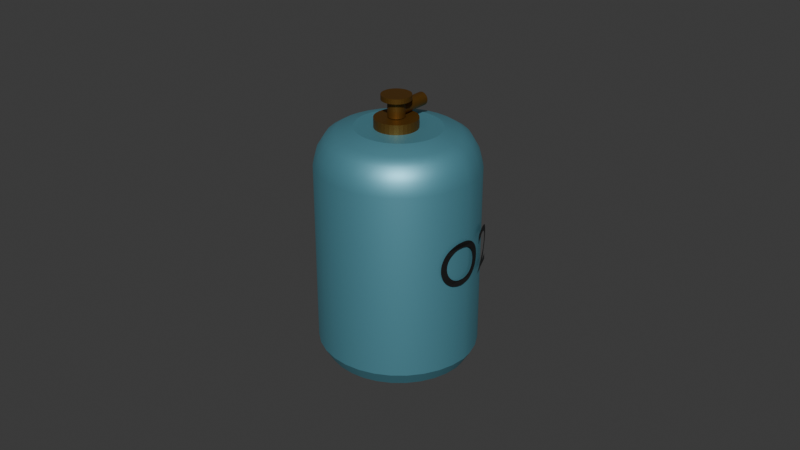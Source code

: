 # Source: oxygen.blend  (saved by Blender 4.2.66; exported with 4.5.12 LTS)
import bpy
from mathutils import Matrix  # noqa: F401  (used for matrix-valued properties, if any)

bpy.ops.wm.read_factory_settings(use_empty=True)
scene = bpy.context.scene
scene.name = 'Scene'

# ---- collections
col_collection = bpy.data.collections.new('Collection'); scene.collection.children.link(col_collection)

# ---- materials (node trees are filled in below, after node groups)
mat_tank = bpy.data.materials.new('Tank')
mat_nozzle = bpy.data.materials.new('Nozzle')
mat_nozzle.alpha_threshold = 0.0
mat_nozzle.roughness = 0.5
mat_nozzle.line_color = (0.0, 0.0, 0.0, 1.0)
mat_text = bpy.data.materials.new('Text')

# ---- material node trees
mat_tank.use_nodes = True; mat_tank.node_tree.nodes.clear()
_N = mat_tank.node_tree.nodes; _L = mat_tank.node_tree.links
n0 = _N.new('ShaderNodeBsdfPrincipled'); n0.name = 'Principled BSDF'; n0.location = (10, 300)
n0.inputs[0].default_value = (0.152, 0.4523, 0.5603, 1.0)
n0.inputs[1].default_value = 0.633
n1 = _N.new('ShaderNodeOutputMaterial'); n1.name = 'Material Output'; n1.location = (300, 300)
_L.new(n0.outputs[0], n1.inputs[0])
n1.is_active_output = True
mat_nozzle.use_nodes = True; mat_nozzle.node_tree.nodes.clear()
_N = mat_nozzle.node_tree.nodes; _L = mat_nozzle.node_tree.links
n0 = _N.new('ShaderNodeOutputMaterial'); n0.name = 'Material Output'; n0.location = (300, 300)
n1 = _N.new('ShaderNodeBsdfPrincipled'); n1.name = 'Principled BSDF'; n1.location = (10, 300)
n1.inputs[0].default_value = (0.184, 0.08812, 0.01595, 1.0)
n1.inputs[1].default_value = 0.7248
n1.inputs[3].default_value = 1.45
_L.new(n1.outputs[0], n0.inputs[0])
n0.is_active_output = True
mat_text.use_nodes = True; mat_text.node_tree.nodes.clear()
_N = mat_text.node_tree.nodes; _L = mat_text.node_tree.links
n0 = _N.new('ShaderNodeBsdfPrincipled'); n0.name = 'Principled BSDF'; n0.location = (10, 300)
n0.inputs[0].default_value = (0.01067, 0.01067, 0.01067, 1.0)
n1 = _N.new('ShaderNodeOutputMaterial'); n1.name = 'Material Output'; n1.location = (300, 300)
_L.new(n0.outputs[0], n1.inputs[0])
n1.is_active_output = True

# ---- world
world_world = bpy.data.worlds.new('World'); scene.world = world_world
world_world.use_nodes = True; world_world.node_tree.nodes.clear()
_N = world_world.node_tree.nodes; _L = world_world.node_tree.links
n0 = _N.new('ShaderNodeOutputWorld'); n0.name = 'World Output'; n0.location = (300, 300)
n1 = _N.new('ShaderNodeBackground'); n1.name = 'Background'; n1.location = (10, 300)
n1.inputs[0].default_value = (0.05088, 0.05088, 0.05088, 1.0)
_L.new(n1.outputs[0], n0.inputs[0])
n0.is_active_output = True
world_world.color = (0.05088, 0.05088, 0.05088)
world_world.sun_shadow_jitter_overblur = 0.0

# ---- meshes
me_cylinder = bpy.data.meshes.new('Cylinder')
me_cylinder.from_pydata([(0.002882, -0.1423, 0.5613), (1.425e-08, -0.2455, -0.2927), (-0.02738, -0.1393, 0.5613), (-0.05092, -0.2405, -0.2927), (-0.05648, -0.1305, 0.5613), (-0.09988, -0.2256, -0.2927), (-0.0833, -0.1162, 0.5613), (-0.145, -0.2015, -0.2927), (-0.1068, -0.09687, 0.5613), (-0.1846, -0.169, -0.2927), (-0.1261, -0.07336, 0.5613), (-0.217, -0.1295, -0.2927), (-0.1404, -0.04654, 0.5613), (-0.2411, -0.08437, -0.2927), (-0.1493, -0.01745, 0.5613), (-0.256, -0.03541, -0.2927), (-0.1522, 0.01282, 0.5613), (-0.261, 0.01551, -0.2927), (-0.1493, 0.03442, 0.5613), (-0.256, 0.05186, -0.2927), (-0.1404, 0.06352, 0.5613), (-0.2411, 0.1008, -0.2927), (-0.1261, 0.09034, 0.5613), (-0.217, 0.1459, -0.2927), (-0.1068, 0.1138, 0.5613), (-0.1846, 0.1855, -0.2927), (-0.0833, 0.1331, 0.5613), (-0.145, 0.218, -0.2927), (-0.05648, 0.1475, 0.5613), (-0.09988, 0.2421, -0.2927), (-0.02738, 0.1563, 0.5613), (-0.05092, 0.2569, -0.2927), (0.002882, 0.1593, 0.5613), (1.425e-08, 0.2619, -0.2927), (0.03314, 0.1563, 0.5613), (0.05092, 0.2569, -0.2927), (0.06224, 0.1475, 0.5613), (0.09988, 0.2421, -0.2927), (0.08906, 0.1331, 0.5613), (0.145, 0.218, -0.2927), (0.1126, 0.1138, 0.5613), (0.1846, 0.1855, -0.2927), (0.1319, 0.09034, 0.5613), (0.217, 0.1459, -0.2927), (0.1462, 0.06352, 0.5613), (0.2411, 0.1008, -0.2927), (0.155, 0.03442, 0.5613), (0.256, 0.05186, -0.2927), (0.158, 0.01282, 0.5613), (0.261, 0.01551, -0.2927), (0.155, -0.01745, 0.5613), (0.256, -0.03541, -0.2927), (0.1462, -0.04654, 0.5613), (0.2411, -0.08437, -0.2927), (0.1319, -0.07336, 0.5613), (0.217, -0.1295, -0.2927), (0.1126, -0.09687, 0.5613), (0.1846, -0.169, -0.2927), (0.08906, -0.1162, 0.5613), (0.145, -0.2015, -0.2927), (0.06224, -0.1305, 0.5613), (0.09988, -0.2256, -0.2927), (0.03314, -0.1393, 0.5613), (0.05092, -0.2405, -0.2927), (1.507e-08, -0.2639, 0.4776), (-0.05461, -0.2585, 0.4776), (-0.1071, -0.2426, 0.4776), (-0.1555, -0.2167, 0.4776), (-0.1979, -0.1819, 0.4776), (-0.2328, -0.1395, 0.4776), (-0.2586, -0.09112, 0.4776), (-0.2746, -0.0386, 0.4776), (-0.2799, 0.01601, 0.4776), (-0.2746, 0.05499, 0.4776), (-0.2586, 0.1075, 0.4776), (-0.2328, 0.1559, 0.4776), (-0.1979, 0.1983, 0.4776), (-0.1555, 0.2331, 0.4776), (-0.1071, 0.259, 0.4776), (-0.05461, 0.2749, 0.4776), (1.507e-08, 0.2803, 0.4776), (0.05461, 0.2749, 0.4776), (0.1071, 0.259, 0.4776), (0.1555, 0.2331, 0.4776), (0.1979, 0.1983, 0.4776), (0.2328, 0.1559, 0.4776), (0.2586, 0.1075, 0.4776), (0.2746, 0.05499, 0.4776), (0.2799, 0.01601, 0.4776), (0.2746, -0.0386, 0.4776), (0.2586, -0.09112, 0.4776), (0.2328, -0.1395, 0.4776), (0.1979, -0.1819, 0.4776), (0.1555, -0.2167, 0.4776), (0.1071, -0.2426, 0.4776), (0.05461, -0.2585, 0.4776), (1.565e-08, -0.2764, -0.2405), (-0.05711, -0.2708, -0.2405), (-0.112, -0.2541, -0.2405), (-0.1626, -0.2271, -0.2405), (-0.207, -0.1907, -0.2405), (-0.2434, -0.1463, -0.2405), (-0.2705, -0.09569, -0.2405), (-0.2871, -0.04077, -0.2405), (-0.2927, 0.01634, -0.2405), (-0.2871, 0.05711, -0.2405), (-0.2705, 0.112, -0.2405), (-0.2434, 0.1626, -0.2405), (-0.207, 0.207, -0.2405), (-0.1626, 0.2434, -0.2405), (-0.112, 0.2705, -0.2405), (-0.05711, 0.2871, -0.2405), (1.565e-08, 0.2927, -0.2405), (0.05711, 0.2871, -0.2405), (0.112, 0.2705, -0.2405), (0.1626, 0.2434, -0.2405), (0.207, 0.207, -0.2405), (0.2434, 0.1626, -0.2405), (0.2705, 0.112, -0.2405), (0.2871, 0.05711, -0.2405), (0.2927, 0.01634, -0.2405), (0.2871, -0.04077, -0.2405), (0.2705, -0.09569, -0.2405), (0.2434, -0.1463, -0.2405), (0.207, -0.1907, -0.2405), (0.1626, -0.2271, -0.2405), (0.112, -0.2541, -0.2405), (0.05711, -0.2708, -0.2405), (-0.04794, -0.233, 0.5218), (-0.09544, -0.2186, 0.5218), (-0.1392, -0.1952, 0.5218), (-0.1776, -0.1637, 0.5218), (-0.2091, -0.1253, 0.5218), (-0.2325, -0.08156, 0.5218), (-0.2469, -0.03406, 0.5218), (-0.2518, 0.01535, 0.5218), (-0.2469, 0.05061, 0.5218), (-0.2325, 0.09812, 0.5218), (-0.2091, 0.1419, 0.5218), (-0.1776, 0.1803, 0.5218), (-0.1392, 0.2118, 0.5218), (-0.09544, 0.2352, 0.5218), (-0.04794, 0.2496, 0.5218), (0.001464, 0.2544, 0.5218), (0.05087, 0.2496, 0.5218), (0.09837, 0.2352, 0.5218), (0.1421, 0.2118, 0.5218), (0.1805, 0.1803, 0.5218), (0.212, 0.1419, 0.5218), (0.2354, 0.09812, 0.5218), (0.2498, 0.05061, 0.5218), (0.2547, 0.01535, 0.5218), (0.2498, -0.03406, 0.5218), (0.2354, -0.08156, 0.5218), (0.212, -0.1253, 0.5218), (0.1805, -0.1637, 0.5218), (0.1421, -0.1952, 0.5218), (0.09837, -0.2186, 0.5218), (0.05087, -0.233, 0.5218), (0.001464, -0.2379, 0.5218), (-0.04037, -0.1997, 0.5431), (-0.08133, -0.1873, 0.5431), (-0.1191, -0.1671, 0.5431), (-0.1522, -0.1399, 0.5431), (-0.1793, -0.1068, 0.5431), (-0.1995, -0.0691, 0.5431), (-0.2119, -0.02814, 0.5431), (-0.2161, 0.01445, 0.5431), (-0.2119, 0.04486, 0.5431), (-0.1995, 0.08582, 0.5431), (-0.1793, 0.1236, 0.5431), (-0.1522, 0.1567, 0.5431), (-0.1191, 0.1838, 0.5431), (-0.08133, 0.204, 0.5431), (-0.04037, 0.2164, 0.5431), (0.002227, 0.2206, 0.5431), (0.04482, 0.2164, 0.5431), (0.08578, 0.204, 0.5431), (0.1235, 0.1838, 0.5431), (0.1566, 0.1567, 0.5431), (0.1838, 0.1236, 0.5431), (0.2039, 0.08582, 0.5431), (0.2164, 0.04486, 0.5431), (0.2206, 0.01445, 0.5431), (0.2164, -0.02814, 0.5431), (0.2039, -0.0691, 0.5431), (0.1838, -0.1068, 0.5431), (0.1566, -0.1399, 0.5431), (0.1235, -0.1671, 0.5431), (0.08578, -0.1873, 0.5431), (0.04482, -0.1997, 0.5431), (0.002227, -0.2039, 0.5431), (-0.05711, -0.2708, 0.4296), (-0.112, -0.2541, 0.4296), (-0.1626, -0.2271, 0.4296), (-0.207, -0.1907, 0.4296), (-0.2434, -0.1463, 0.4296), (-0.2705, -0.09569, 0.4296), (-0.2871, -0.04077, 0.4296), (-0.2927, 0.01634, 0.4296), (-0.2871, 0.05711, 0.4296), (-0.2705, 0.112, 0.4296), (-0.2434, 0.1626, 0.4296), (-0.207, 0.207, 0.4296), (-0.1626, 0.2434, 0.4296), (-0.112, 0.2705, 0.4296), (-0.05711, 0.2871, 0.4296), (1.565e-08, 0.2927, 0.4296), (0.05711, 0.2871, 0.4296), (0.112, 0.2705, 0.4296), (0.1626, 0.2434, 0.4296), (0.207, 0.207, 0.4296), (0.2434, 0.1626, 0.4296), (0.2705, 0.112, 0.4296), (0.2871, 0.05711, 0.4296), (0.2927, 0.01634, 0.4296), (0.2871, -0.04077, 0.4296), (0.2705, -0.09569, 0.4296), (0.2434, -0.1463, 0.4296), (0.207, -0.1907, 0.4296), (0.1626, -0.2271, 0.4296), (0.112, -0.2541, 0.4296), (0.05711, -0.2708, 0.4296), (1.565e-08, -0.2764, 0.4296)], [], [(96, 97, 3, 1), (97, 98, 5, 3), (98, 99, 7, 5), (99, 100, 9, 7), (100, 101, 11, 9), (101, 102, 13, 11), (102, 103, 15, 13), (103, 104, 17, 15), (104, 105, 19, 17), (105, 106, 21, 19), (106, 107, 23, 21), (107, 108, 25, 23), (108, 109, 27, 25), (109, 110, 29, 27), (110, 111, 31, 29), (111, 112, 33, 31), (112, 113, 35, 33), (113, 114, 37, 35), (114, 115, 39, 37), (115, 116, 41, 39), (116, 117, 43, 41), (117, 118, 45, 43), (118, 119, 47, 45), (119, 120, 49, 47), (121, 122, 53, 51), (122, 123, 55, 53), (123, 124, 57, 55), (124, 125, 59, 57), (125, 126, 61, 59), (3, 5, 7, 9, 11, 13, 15, 17, 19, 21, 23, 25, 27, 29, 31, 33, 35, 37, 39, 41, 43, 45, 47, 49, 51, 53, 55, 57, 59, 61, 63, 1), (126, 127, 63, 61), (127, 96, 1, 63), (0, 62, 60, 58, 56, 54, 52, 50, 48, 46, 44, 42, 40, 38, 36, 34, 32, 30, 28, 26, 24, 22, 20, 18, 16, 14, 12, 10, 8, 6, 4, 2), (158, 159, 64, 95), (157, 158, 95, 94), (156, 157, 94, 93), (155, 156, 93, 92), (154, 155, 92, 91), (153, 154, 91, 90), (152, 153, 90, 89), (216, 121, 120, 215), (150, 151, 88, 87), (149, 150, 87, 86), (148, 149, 86, 85), (147, 148, 85, 84), (146, 147, 84, 83), (145, 146, 83, 82), (144, 145, 82, 81), (143, 144, 81, 80), (142, 143, 80, 79), (141, 142, 79, 78), (140, 141, 78, 77), (139, 140, 77, 76), (138, 139, 76, 75), (137, 138, 75, 74), (136, 137, 74, 73), (135, 136, 73, 72), (134, 135, 72, 71), (133, 134, 71, 70), (132, 133, 70, 69), (131, 132, 69, 68), (130, 131, 68, 67), (129, 130, 67, 66), (128, 129, 66, 65), (159, 128, 65, 64), (120, 121, 51, 49), (222, 223, 96, 127), (221, 222, 127, 126), (220, 221, 126, 125), (219, 220, 125, 124), (218, 219, 124, 123), (217, 218, 123, 122), (216, 217, 122, 121), (214, 215, 120, 119), (213, 214, 119, 118), (212, 213, 118, 117), (211, 212, 117, 116), (210, 211, 116, 115), (209, 210, 115, 114), (208, 209, 114, 113), (207, 208, 113, 112), (206, 207, 112, 111), (205, 206, 111, 110), (204, 205, 110, 109), (203, 204, 109, 108), (202, 203, 108, 107), (201, 202, 107, 106), (200, 201, 106, 105), (199, 200, 105, 104), (198, 199, 104, 103), (197, 198, 103, 102), (196, 197, 102, 101), (195, 196, 101, 100), (194, 195, 100, 99), (193, 194, 99, 98), (192, 193, 98, 97), (223, 192, 97, 96), (151, 152, 89, 88), (183, 184, 152, 151), (191, 160, 128, 159), (160, 161, 129, 128), (161, 162, 130, 129), (162, 163, 131, 130), (163, 164, 132, 131), (164, 165, 133, 132), (165, 166, 134, 133), (166, 167, 135, 134), (167, 168, 136, 135), (168, 169, 137, 136), (169, 170, 138, 137), (170, 171, 139, 138), (171, 172, 140, 139), (172, 173, 141, 140), (173, 174, 142, 141), (174, 175, 143, 142), (175, 176, 144, 143), (176, 177, 145, 144), (177, 178, 146, 145), (178, 179, 147, 146), (179, 180, 148, 147), (180, 181, 149, 148), (181, 182, 150, 149), (182, 183, 151, 150), (184, 185, 153, 152), (185, 186, 154, 153), (186, 187, 155, 154), (187, 188, 156, 155), (188, 189, 157, 156), (189, 190, 158, 157), (190, 191, 159, 158), (62, 0, 191, 190), (60, 62, 190, 189), (58, 60, 189, 188), (56, 58, 188, 187), (54, 56, 187, 186), (52, 54, 186, 185), (50, 52, 185, 184), (46, 48, 183, 182), (44, 46, 182, 181), (42, 44, 181, 180), (40, 42, 180, 179), (38, 40, 179, 178), (36, 38, 178, 177), (34, 36, 177, 176), (32, 34, 176, 175), (30, 32, 175, 174), (28, 30, 174, 173), (26, 28, 173, 172), (24, 26, 172, 171), (22, 24, 171, 170), (20, 22, 170, 169), (18, 20, 169, 168), (16, 18, 168, 167), (14, 16, 167, 166), (12, 14, 166, 165), (10, 12, 165, 164), (8, 10, 164, 163), (6, 8, 163, 162), (4, 6, 162, 161), (2, 4, 161, 160), (0, 2, 160, 191), (48, 50, 184, 183), (64, 65, 192, 223), (65, 66, 193, 192), (66, 67, 194, 193), (67, 68, 195, 194), (68, 69, 196, 195), (69, 70, 197, 196), (70, 71, 198, 197), (71, 72, 199, 198), (72, 73, 200, 199), (73, 74, 201, 200), (74, 75, 202, 201), (75, 76, 203, 202), (76, 77, 204, 203), (77, 78, 205, 204), (78, 79, 206, 205), (79, 80, 207, 206), (80, 81, 208, 207), (81, 82, 209, 208), (82, 83, 210, 209), (83, 84, 211, 210), (84, 85, 212, 211), (85, 86, 213, 212), (86, 87, 214, 213), (87, 88, 215, 214), (89, 90, 217, 216), (90, 91, 218, 217), (91, 92, 219, 218), (92, 93, 220, 219), (93, 94, 221, 220), (94, 95, 222, 221), (95, 64, 223, 222), (89, 216, 215, 88)])
me_cylinder.polygons.foreach_set('use_smooth', [True] * 194)
_k = set([(0, 2), (0, 62), (2, 4), (4, 6), (6, 8), (8, 10), (10, 12), (12, 14), (14, 16), (16, 18), (18, 20), (20, 22), (22, 24), (24, 26), (26, 28), (28, 30), (30, 32), (32, 34), (34, 36), (36, 38), (38, 40), (40, 42), (42, 44), (44, 46), (46, 48), (48, 50), (50, 52), (52, 54), (54, 56), (56, 58), (58, 60), (60, 62)])
me_cylinder.attributes.new('sharp_edge', 'BOOLEAN', 'EDGE').data.foreach_set('value', [ (min(e.vertices), max(e.vertices)) in _k for e in me_cylinder.edges])
_uv = me_cylinder.uv_layers.new(name='UVMap')
_uv.uv.foreach_set('vector', [1.0, 0.9868, 0.9688, 0.9868, 0.9688, 1.0, 1.0, 1.0, 0.9688, 0.9868, 0.9375, 0.9868, 0.9375, 1.0, 0.9688, 1.0, 0.9375, 0.9868, 0.9062, 0.9868, 0.9062, 1.0, 0.9375, 1.0, 0.9062, 0.9868, 0.875, 0.9868, 0.875, 1.0, 0.9062, 1.0, 0.875, 0.9868, 0.8438, 0.9868, 0.8438, 1.0, 0.875, 1.0, 0.8438, 0.9868, 0.8125, 0.9868, 0.8125, 1.0, 0.8438, 1.0, 0.8125, 0.9868, 0.7812, 0.9868, 0.7812, 1.0, 0.8125, 1.0, 0.7812, 0.9868, 0.75, 0.9868, 0.75, 1.0, 0.7812, 1.0, 0.75, 0.9868, 0.7188, 0.9868, 0.7188, 1.0, 0.75, 1.0, 0.7188, 0.9868, 0.6875, 0.9868, 0.6875, 1.0, 0.7188, 1.0, 0.6875, 0.9868, 0.6562, 0.9868, 0.6562, 1.0, 0.6875, 1.0, 0.6562, 0.9868, 0.625, 0.9868, 0.625, 1.0, 0.6562, 1.0, 0.625, 0.9868, 0.5938, 0.9868, 0.5938, 1.0, 0.625, 1.0, 0.5938, 0.9868, 0.5625, 0.9868, 0.5625, 1.0, 0.5938, 1.0, 0.5625, 0.9868, 0.5312, 0.9868, 0.5312, 1.0, 0.5625, 1.0, 0.5312, 0.9868, 0.5, 0.9868, 0.5, 1.0, 0.5312, 1.0, 0.5, 0.9868, 0.4688, 0.9868, 0.4688, 1.0, 0.5, 1.0, 0.4688, 0.9868, 0.4375, 0.9868, 0.4375, 1.0, 0.4688, 1.0, 0.4375, 0.9868, 0.4062, 0.9868, 0.4062, 1.0, 0.4375, 1.0, 0.4062, 0.9868, 0.375, 0.9868, 0.375, 1.0, 0.4062, 1.0, 0.375, 0.9868, 0.3438, 0.9868, 0.3438, 1.0, 0.375, 1.0, 0.3438, 0.9868, 0.3125, 0.9868, 0.3125, 1.0, 0.3438, 1.0, 0.3125, 0.9868, 0.2812, 0.9868, 0.2812, 1.0, 0.3125, 1.0, 0.2812, 0.9868, 0.25, 0.9868, 0.25, 1.0, 0.2812, 1.0, 0.2188, 0.9868, 0.1875, 0.9868, 0.1875, 1.0, 0.2188, 1.0, 0.1875, 0.9868, 0.1562, 0.9868, 0.1562, 1.0, 0.1875, 1.0, 0.1562, 0.9868, 0.125, 0.9868, 0.125, 1.0, 0.1562, 1.0, 0.125, 0.9868, 0.09375, 0.9868, 0.09375, 1.0, 0.125, 1.0, 0.09375, 0.9868, 0.0625, 0.9868, 0.0625, 1.0, 0.09375, 1.0, 0.2968, 0.4854, 0.3418, 0.4717, 0.3833, 0.4496, 0.4197, 0.4197, 0.4496, 0.3833, 0.4717, 0.3418, 0.4854, 0.2968, 0.49, 0.25, 0.4854, 0.2032, 0.4717, 0.1582, 0.4496, 0.1167, 0.4197, 0.08029, 0.3833, 0.05045, 0.3418, 0.02827, 0.2968, 0.01461, 0.25, 0.01, 0.2032, 0.01461, 0.1582, 0.02827, 0.1167, 0.05045, 0.08029, 0.08029, 0.05045, 0.1167, 0.02827, 0.1582, 0.01461, 0.2032, 0.01, 0.25, 0.01461, 0.2968, 0.02827, 0.3418, 0.05045, 0.3833, 0.08029, 0.4197, 0.1167, 0.4496, 0.1582, 0.4717, 0.2032, 0.4854, 0.25, 0.49, 0.0625, 0.9868, 0.03125, 0.9868, 0.03125, 1.0, 0.0625, 1.0, 0.03125, 0.9868, 0.0, 0.9868, 0.0, 1.0, 0.03125, 1.0, 0.75, 0.49, 0.7032, 0.4854, 0.6582, 0.4717, 0.6167, 0.4496, 0.5803, 0.4197, 0.5504, 0.3833, 0.5283, 0.3418, 0.5146, 0.2968, 0.51, 0.25, 0.5146, 0.2032, 0.5283, 0.1582, 0.5504, 0.1167, 0.5803, 0.08029, 0.6167, 0.05045, 0.6582, 0.02827, 0.7032, 0.01461, 0.75, 0.01, 0.7968, 0.01461, 0.8418, 0.02827, 0.8833, 0.05045, 0.9197, 0.08029, 0.9496, 0.1167, 0.9717, 0.1582, 0.9854, 0.2032, 0.99, 0.25, 0.9854, 0.2968, 0.9717, 0.3418, 0.9496, 0.3833, 0.9197, 0.4197, 0.8833, 0.4496, 0.8418, 0.4717, 0.7968, 0.4854, 0.03125, 0.5414, 0.0, 0.5414, 0.0, 0.5841, 0.03125, 0.5841, 0.0625, 0.5414, 0.03125, 0.5414, 0.03125, 0.5841, 0.0625, 0.5841, 0.09375, 0.5414, 0.0625, 0.5414, 0.0625, 0.5841, 0.09375, 0.5841, 0.125, 0.5414, 0.09375, 0.5414, 0.09375, 0.5841, 0.125, 0.5841, 0.1563, 0.5414, 0.125, 0.5414, 0.125, 0.5841, 0.1562, 0.5841, 0.1875, 0.5414, 0.1563, 0.5414, 0.1562, 0.5841, 0.1875, 0.5841, 0.2188, 0.5414, 0.1875, 0.5414, 0.1875, 0.5841, 0.2187, 0.5841, 0.2187, 0.6049, 0.2188, 0.9868, 0.25, 0.9868, 0.25, 0.6049, 0.2812, 0.5414, 0.25, 0.5414, 0.25, 0.5841, 0.2812, 0.5841, 0.3125, 0.5414, 0.2812, 0.5414, 0.2812, 0.5841, 0.3125, 0.5841, 0.3438, 0.5414, 0.3125, 0.5414, 0.3125, 0.5841, 0.3438, 0.5841, 0.375, 0.5414, 0.3438, 0.5414, 0.3438, 0.5841, 0.375, 0.5841, 0.4063, 0.5414, 0.375, 0.5414, 0.375, 0.5841, 0.4062, 0.5841, 0.4375, 0.5414, 0.4063, 0.5414, 0.4062, 0.5841, 0.4375, 0.5841, 0.4688, 0.5414, 0.4375, 0.5414, 0.4375, 0.5841, 0.4688, 0.5841, 0.5, 0.5414, 0.4688, 0.5414, 0.4688, 0.5841, 0.5, 0.5841, 0.5312, 0.5414, 0.5, 0.5414, 0.5, 0.5841, 0.5312, 0.5841, 0.5625, 0.5414, 0.5312, 0.5414, 0.5312, 0.5841, 0.5625, 0.5841, 0.5938, 0.5414, 0.5625, 0.5414, 0.5625, 0.5841, 0.5938, 0.5841, 0.625, 0.5414, 0.5938, 0.5414, 0.5938, 0.5841, 0.625, 0.5841, 0.6562, 0.5414, 0.625, 0.5414, 0.625, 0.5841, 0.6562, 0.5841, 0.6875, 0.5414, 0.6562, 0.5414, 0.6562, 0.5841, 0.6875, 0.5841, 0.7188, 0.5414, 0.6875, 0.5414, 0.6875, 0.5841, 0.7188, 0.5841, 0.75, 0.5414, 0.7188, 0.5414, 0.7188, 0.5841, 0.75, 0.5841, 0.7812, 0.5414, 0.75, 0.5414, 0.75, 0.5841, 0.7812, 0.5841, 0.8125, 0.5414, 0.7812, 0.5414, 0.7812, 0.5841, 0.8125, 0.5841, 0.8438, 0.5414, 0.8125, 0.5414, 0.8125, 0.5841, 0.8438, 0.5841, 0.875, 0.5414, 0.8438, 0.5414, 0.8438, 0.5841, 0.875, 0.5841, 0.9062, 0.5414, 0.875, 0.5414, 0.875, 0.5841, 0.9062, 0.5841, 0.9375, 0.5414, 0.9062, 0.5414, 0.9062, 0.5841, 0.9375, 0.5841, 0.9688, 0.5414, 0.9375, 0.5414, 0.9375, 0.5841, 0.9688, 0.5841, 1.0, 0.5414, 0.9688, 0.5414, 0.9688, 0.5841, 1.0, 0.5841, 0.01, 0.25, 0.2188, 0.9868, 0.2188, 1.0, 0.01, 0.25, 0.03125, 0.6049, 0.0, 0.6049, 0.0, 0.9868, 0.03125, 0.9868, 0.0625, 0.6049, 0.03125, 0.6049, 0.03125, 0.9868, 0.0625, 0.9868, 0.09375, 0.6049, 0.0625, 0.6049, 0.0625, 0.9868, 0.09375, 0.9868, 0.125, 0.6049, 0.09375, 0.6049, 0.09375, 0.9868, 0.125, 0.9868, 0.1562, 0.6049, 0.125, 0.6049, 0.125, 0.9868, 0.1562, 0.9868, 0.1875, 0.6049, 0.1562, 0.6049, 0.1562, 0.9868, 0.1875, 0.9868, 0.2187, 0.6049, 0.1875, 0.6049, 0.1875, 0.9868, 0.2188, 0.9868, 0.2812, 0.6049, 0.25, 0.6049, 0.25, 0.9868, 0.2812, 0.9868, 0.3125, 0.6049, 0.2812, 0.6049, 0.2812, 0.9868, 0.3125, 0.9868, 0.3438, 0.6049, 0.3125, 0.6049, 0.3125, 0.9868, 0.3438, 0.9868, 0.375, 0.6049, 0.3438, 0.6049, 0.3438, 0.9868, 0.375, 0.9868, 0.4062, 0.6049, 0.375, 0.6049, 0.375, 0.9868, 0.4062, 0.9868, 0.4375, 0.6049, 0.4062, 0.6049, 0.4062, 0.9868, 0.4375, 0.9868, 0.4688, 0.6049, 0.4375, 0.6049, 0.4375, 0.9868, 0.4688, 0.9868, 0.5, 0.6049, 0.4688, 0.6049, 0.4688, 0.9868, 0.5, 0.9868, 0.5312, 0.6049, 0.5, 0.6049, 0.5, 0.9868, 0.5312, 0.9868, 0.5625, 0.6049, 0.5312, 0.6049, 0.5312, 0.9868, 0.5625, 0.9868, 0.5938, 0.6049, 0.5625, 0.6049, 0.5625, 0.9868, 0.5938, 0.9868, 0.625, 0.6049, 0.5938, 0.6049, 0.5938, 0.9868, 0.625, 0.9868, 0.6562, 0.6049, 0.625, 0.6049, 0.625, 0.9868, 0.6562, 0.9868, 0.6875, 0.6049, 0.6562, 0.6049, 0.6562, 0.9868, 0.6875, 0.9868, 0.7188, 0.6049, 0.6875, 0.6049, 0.6875, 0.9868, 0.7188, 0.9868, 0.75, 0.6049, 0.7188, 0.6049, 0.7188, 0.9868, 0.75, 0.9868, 0.7812, 0.6049, 0.75, 0.6049, 0.75, 0.9868, 0.7812, 0.9868, 0.8125, 0.6049, 0.7812, 0.6049, 0.7812, 0.9868, 0.8125, 0.9868, 0.8438, 0.6049, 0.8125, 0.6049, 0.8125, 0.9868, 0.8438, 0.9868, 0.875, 0.6049, 0.8438, 0.6049, 0.8438, 0.9868, 0.875, 0.9868, 0.9062, 0.6049, 0.875, 0.6049, 0.875, 0.9868, 0.9062, 0.9868, 0.9375, 0.6049, 0.9062, 0.6049, 0.9062, 0.9868, 0.9375, 0.9868, 0.9688, 0.6049, 0.9375, 0.6049, 0.9375, 0.9868, 0.9688, 0.9868, 1.0, 0.6049, 0.9688, 0.6049, 0.9688, 0.9868, 1.0, 0.9868, 0.25, 0.5414, 0.2188, 0.5414, 0.2187, 0.5841, 0.25, 0.5841, 0.25, 0.5191, 0.2187, 0.5191, 0.2188, 0.5414, 0.25, 0.5414, 1.0, 0.5191, 0.9688, 0.5191, 0.9688, 0.5414, 1.0, 0.5414, 0.9688, 0.5191, 0.9375, 0.5191, 0.9375, 0.5414, 0.9688, 0.5414, 0.9375, 0.5191, 0.9062, 0.5191, 0.9062, 0.5414, 0.9375, 0.5414, 0.9062, 0.5191, 0.875, 0.5191, 0.875, 0.5414, 0.9062, 0.5414, 0.875, 0.5191, 0.8438, 0.5191, 0.8438, 0.5414, 0.875, 0.5414, 0.8438, 0.5191, 0.8125, 0.5191, 0.8125, 0.5414, 0.8438, 0.5414, 0.8125, 0.5191, 0.7812, 0.5191, 0.7812, 0.5414, 0.8125, 0.5414, 0.7812, 0.5191, 0.75, 0.5191, 0.75, 0.5414, 0.7812, 0.5414, 0.75, 0.5191, 0.7188, 0.5191, 0.7188, 0.5414, 0.75, 0.5414, 0.7188, 0.5191, 0.6875, 0.5191, 0.6875, 0.5414, 0.7188, 0.5414, 0.6875, 0.5191, 0.6562, 0.5191, 0.6562, 0.5414, 0.6875, 0.5414, 0.6562, 0.5191, 0.625, 0.5191, 0.625, 0.5414, 0.6562, 0.5414, 0.625, 0.5191, 0.5938, 0.5191, 0.5938, 0.5414, 0.625, 0.5414, 0.5938, 0.5191, 0.5625, 0.5191, 0.5625, 0.5414, 0.5938, 0.5414, 0.5625, 0.5191, 0.5312, 0.5191, 0.5312, 0.5414, 0.5625, 0.5414, 0.5312, 0.5191, 0.5, 0.5191, 0.5, 0.5414, 0.5312, 0.5414, 0.5, 0.5191, 0.4688, 0.5191, 0.4688, 0.5414, 0.5, 0.5414, 0.4688, 0.5191, 0.4375, 0.5191, 0.4375, 0.5414, 0.4688, 0.5414, 0.4375, 0.5191, 0.4062, 0.5191, 0.4063, 0.5414, 0.4375, 0.5414, 0.4062, 0.5191, 0.375, 0.5191, 0.375, 0.5414, 0.4063, 0.5414, 0.375, 0.5191, 0.3438, 0.5191, 0.3438, 0.5414, 0.375, 0.5414, 0.3438, 0.5191, 0.3125, 0.5191, 0.3125, 0.5414, 0.3438, 0.5414, 0.3125, 0.5191, 0.2812, 0.5191, 0.2812, 0.5414, 0.3125, 0.5414, 0.2812, 0.5191, 0.25, 0.5191, 0.25, 0.5414, 0.2812, 0.5414, 0.2187, 0.5191, 0.1875, 0.5191, 0.1875, 0.5414, 0.2188, 0.5414, 0.1875, 0.5191, 0.1563, 0.5191, 0.1563, 0.5414, 0.1875, 0.5414, 0.1563, 0.5191, 0.125, 0.5191, 0.125, 0.5414, 0.1563, 0.5414, 0.125, 0.5191, 0.09375, 0.5191, 0.09375, 0.5414, 0.125, 0.5414, 0.09375, 0.5191, 0.0625, 0.5191, 0.0625, 0.5414, 0.09375, 0.5414, 0.0625, 0.5191, 0.03125, 0.5191, 0.03125, 0.5414, 0.0625, 0.5414, 0.03125, 0.5191, 0.0, 0.5191, 0.0, 0.5414, 0.03125, 0.5414, 0.03125, 0.5, 0.0, 0.5, 0.0, 0.5191, 0.03125, 0.5191, 0.0625, 0.5, 0.03125, 0.5, 0.03125, 0.5191, 0.0625, 0.5191, 0.09375, 0.5, 0.0625, 0.5, 0.0625, 0.5191, 0.09375, 0.5191, 0.125, 0.5, 0.09375, 0.5, 0.09375, 0.5191, 0.125, 0.5191, 0.1562, 0.5, 0.125, 0.5, 0.125, 0.5191, 0.1563, 0.5191, 0.1875, 0.5, 0.1562, 0.5, 0.1563, 0.5191, 0.1875, 0.5191, 0.2188, 0.5, 0.1875, 0.5, 0.1875, 0.5191, 0.2187, 0.5191, 0.2812, 0.5, 0.25, 0.5, 0.25, 0.5191, 0.2812, 0.5191, 0.3125, 0.5, 0.2812, 0.5, 0.2812, 0.5191, 0.3125, 0.5191, 0.3438, 0.5, 0.3125, 0.5, 0.3125, 0.5191, 0.3438, 0.5191, 0.375, 0.5, 0.3438, 0.5, 0.3438, 0.5191, 0.375, 0.5191, 0.4062, 0.5, 0.375, 0.5, 0.375, 0.5191, 0.4062, 0.5191, 0.4375, 0.5, 0.4062, 0.5, 0.4062, 0.5191, 0.4375, 0.5191, 0.4688, 0.5, 0.4375, 0.5, 0.4375, 0.5191, 0.4688, 0.5191, 0.5, 0.5, 0.4688, 0.5, 0.4688, 0.5191, 0.5, 0.5191, 0.5312, 0.5, 0.5, 0.5, 0.5, 0.5191, 0.5312, 0.5191, 0.5625, 0.5, 0.5312, 0.5, 0.5312, 0.5191, 0.5625, 0.5191, 0.5938, 0.5, 0.5625, 0.5, 0.5625, 0.5191, 0.5938, 0.5191, 0.625, 0.5, 0.5938, 0.5, 0.5938, 0.5191, 0.625, 0.5191, 0.6562, 0.5, 0.625, 0.5, 0.625, 0.5191, 0.6562, 0.5191, 0.6875, 0.5, 0.6562, 0.5, 0.6562, 0.5191, 0.6875, 0.5191, 0.7188, 0.5, 0.6875, 0.5, 0.6875, 0.5191, 0.7188, 0.5191, 0.75, 0.5, 0.7188, 0.5, 0.7188, 0.5191, 0.75, 0.5191, 0.7812, 0.5, 0.75, 0.5, 0.75, 0.5191, 0.7812, 0.5191, 0.8125, 0.5, 0.7812, 0.5, 0.7812, 0.5191, 0.8125, 0.5191, 0.8438, 0.5, 0.8125, 0.5, 0.8125, 0.5191, 0.8438, 0.5191, 0.875, 0.5, 0.8438, 0.5, 0.8438, 0.5191, 0.875, 0.5191, 0.9062, 0.5, 0.875, 0.5, 0.875, 0.5191, 0.9062, 0.5191, 0.9375, 0.5, 0.9062, 0.5, 0.9062, 0.5191, 0.9375, 0.5191, 0.9688, 0.5, 0.9375, 0.5, 0.9375, 0.5191, 0.9688, 0.5191, 1.0, 0.5, 0.9688, 0.5, 0.9688, 0.5191, 1.0, 0.5191, 0.25, 0.5, 0.2188, 0.5, 0.2187, 0.5191, 0.25, 0.5191, 1.0, 0.5841, 0.9688, 0.5841, 0.9688, 0.6049, 1.0, 0.6049, 0.9688, 0.5841, 0.9375, 0.5841, 0.9375, 0.6049, 0.9688, 0.6049, 0.9375, 0.5841, 0.9062, 0.5841, 0.9062, 0.6049, 0.9375, 0.6049, 0.9062, 0.5841, 0.875, 0.5841, 0.875, 0.6049, 0.9062, 0.6049, 0.875, 0.5841, 0.8438, 0.5841, 0.8438, 0.6049, 0.875, 0.6049, 0.8438, 0.5841, 0.8125, 0.5841, 0.8125, 0.6049, 0.8438, 0.6049, 0.8125, 0.5841, 0.7812, 0.5841, 0.7812, 0.6049, 0.8125, 0.6049, 0.7812, 0.5841, 0.75, 0.5841, 0.75, 0.6049, 0.7812, 0.6049, 0.75, 0.5841, 0.7188, 0.5841, 0.7188, 0.6049, 0.75, 0.6049, 0.7188, 0.5841, 0.6875, 0.5841, 0.6875, 0.6049, 0.7188, 0.6049, 0.6875, 0.5841, 0.6562, 0.5841, 0.6562, 0.6049, 0.6875, 0.6049, 0.6562, 0.5841, 0.625, 0.5841, 0.625, 0.6049, 0.6562, 0.6049, 0.625, 0.5841, 0.5938, 0.5841, 0.5938, 0.6049, 0.625, 0.6049, 0.5938, 0.5841, 0.5625, 0.5841, 0.5625, 0.6049, 0.5938, 0.6049, 0.5625, 0.5841, 0.5312, 0.5841, 0.5312, 0.6049, 0.5625, 0.6049, 0.5312, 0.5841, 0.5, 0.5841, 0.5, 0.6049, 0.5312, 0.6049, 0.5, 0.5841, 0.4688, 0.5841, 0.4688, 0.6049, 0.5, 0.6049, 0.4688, 0.5841, 0.4375, 0.5841, 0.4375, 0.6049, 0.4688, 0.6049, 0.4375, 0.5841, 0.4062, 0.5841, 0.4062, 0.6049, 0.4375, 0.6049, 0.4062, 0.5841, 0.375, 0.5841, 0.375, 0.6049, 0.4062, 0.6049, 0.375, 0.5841, 0.3438, 0.5841, 0.3438, 0.6049, 0.375, 0.6049, 0.3438, 0.5841, 0.3125, 0.5841, 0.3125, 0.6049, 0.3438, 0.6049, 0.3125, 0.5841, 0.2812, 0.5841, 0.2812, 0.6049, 0.3125, 0.6049, 0.2812, 0.5841, 0.25, 0.5841, 0.25, 0.6049, 0.2812, 0.6049, 0.2187, 0.5841, 0.1875, 0.5841, 0.1875, 0.6049, 0.2187, 0.6049, 0.1875, 0.5841, 0.1562, 0.5841, 0.1562, 0.6049, 0.1875, 0.6049, 0.1562, 0.5841, 0.125, 0.5841, 0.125, 0.6049, 0.1562, 0.6049, 0.125, 0.5841, 0.09375, 0.5841, 0.09375, 0.6049, 0.125, 0.6049, 0.09375, 0.5841, 0.0625, 0.5841, 0.0625, 0.6049, 0.09375, 0.6049, 0.0625, 0.5841, 0.03125, 0.5841, 0.03125, 0.6049, 0.0625, 0.6049, 0.03125, 0.5841, 0.0, 0.5841, 0.0, 0.6049, 0.03125, 0.6049, 0.2187, 0.5841, 0.2187, 0.6049, 0.25, 0.6049, 0.25, 0.5841])
me_cylinder.materials.append(mat_tank)
me_cylinder.update()
me_cylinder_001 = bpy.data.meshes.new('Cylinder.001')
me_cylinder_001.from_pydata([(0.0, 1.0, -1.0), (0.0, 1.0, 1.0), (0.1951, 0.9808, -1.0), (0.1951, 0.9808, 1.0), (0.3827, 0.9239, -1.0), (0.3827, 0.9239, 1.0), (0.5556, 0.8315, -1.0), (0.5556, 0.8315, 1.0), (0.7071, 0.7071, -1.0), (0.7071, 0.7071, 1.0), (0.8315, 0.5556, -1.0), (0.8315, 0.5556, 1.0), (0.9239, 0.3827, -1.0), (0.9239, 0.3827, 1.0), (0.9808, 0.1951, -1.0), (0.9808, 0.1951, 1.0), (1.0, 0.0, -1.0), (1.0, 0.0, 1.0), (0.9808, -0.1951, -1.0), (0.9808, -0.1951, 1.0), (0.9239, -0.3827, -1.0), (0.9239, -0.3827, 1.0), (0.8315, -0.5556, -1.0), (0.8315, -0.5556, 1.0), (0.7071, -0.7071, -1.0), (0.7071, -0.7071, 1.0), (0.5556, -0.8315, -1.0), (0.5556, -0.8315, 1.0), (0.3827, -0.9239, -1.0), (0.3827, -0.9239, 1.0), (0.1951, -0.9808, -1.0), (0.1951, -0.9808, 1.0), (0.0, -1.0, -1.0), (0.0, -1.0, 1.0), (-0.1951, -0.9808, -1.0), (-0.1951, -0.9808, 1.0), (-0.3827, -0.9239, -1.0), (-0.3827, -0.9239, 1.0), (-0.5556, -0.8315, -1.0), (-0.5556, -0.8315, 1.0), (-0.7071, -0.7071, -1.0), (-0.7071, -0.7071, 1.0), (-0.8315, -0.5556, -1.0), (-0.8315, -0.5556, 1.0), (-0.9239, -0.3827, -1.0), (-0.9239, -0.3827, 1.0), (-0.9808, -0.1951, -1.0), (-0.9808, -0.1951, 1.0), (-1.0, 0.0, -1.0), (-1.0, 0.0, 1.0), (-0.9808, 0.1951, -1.0), (-0.9808, 0.1951, 1.0), (-0.9239, 0.3827, -1.0), (-0.9239, 0.3827, 1.0), (-0.8315, 0.5556, -1.0), (-0.8315, 0.5556, 1.0), (-0.7071, 0.7071, -1.0), (-0.7071, 0.7071, 1.0), (-0.5556, 0.8315, -1.0), (-0.5556, 0.8315, 1.0), (-0.3827, 0.9239, -1.0), (-0.3827, 0.9239, 1.0), (-0.1951, 0.9808, -1.0), (-0.1951, 0.9808, 1.0), (4.743e-09, 0.3949, 1.086), (4.743e-09, 0.3949, 3.438), (0.07704, 0.3873, 1.086), (0.07704, 0.3873, 3.438), (0.1511, 0.3648, 1.086), (0.1511, 0.3648, 3.438), (0.2194, 0.3283, 1.086), (0.2194, 0.3283, 3.438), (0.2792, 0.2792, 1.086), (0.2792, 0.2792, 3.438), (0.3283, 0.2194, 1.086), (0.3283, 0.2194, 3.438), (0.3648, 0.1511, 1.086), (0.3648, 0.1511, 3.438), (0.3873, 0.07704, 1.086), (0.3873, 0.07704, 3.438), (0.3949, -9.706e-10, 1.086), (0.3949, -9.706e-10, 3.438), (0.3873, -0.07704, 1.086), (0.3873, -0.07704, 3.438), (0.3648, -0.1511, 1.086), (0.3648, -0.1511, 3.438), (0.3283, -0.2194, 1.086), (0.3283, -0.2194, 3.438), (0.2792, -0.2792, 1.086), (0.2792, -0.2792, 3.438), (0.2194, -0.3283, 1.086), (0.2194, -0.3283, 3.438), (0.1511, -0.3648, 1.086), (0.1511, -0.3648, 3.438), (0.07704, -0.3873, 1.086), (0.07704, -0.3873, 3.438), (4.743e-09, -0.3949, 1.086), (4.743e-09, -0.3949, 3.438), (-0.07704, -0.3873, 1.086), (-0.07704, -0.3873, 3.438), (-0.1511, -0.3648, 1.086), (-0.1511, -0.3648, 3.438), (-0.2194, -0.3283, 1.086), (-0.2194, -0.3283, 3.438), (-0.2792, -0.2792, 1.086), (-0.2792, -0.2792, 3.438), (-0.3283, -0.2194, 1.086), (-0.3283, -0.2194, 3.438), (-0.3648, -0.1511, 1.086), (-0.3648, -0.1511, 3.438), (-0.3873, -0.07704, 1.086), (-0.3873, -0.07704, 3.438), (-0.3949, -9.706e-10, 1.086), (-0.3949, -9.706e-10, 3.438), (-0.3873, 0.07704, 1.086), (-0.3873, 0.07704, 3.438), (-0.3648, 0.1511, 1.086), (-0.3648, 0.1511, 3.438), (-0.3283, 0.2194, 1.086), (-0.3283, 0.2194, 3.438), (-0.2792, 0.2792, 1.086), (-0.2792, 0.2792, 3.438), (-0.2194, 0.3283, 1.086), (-0.2194, 0.3283, 3.438), (-0.1511, 0.3648, 1.086), (-0.1511, 0.3648, 3.438), (-0.07704, 0.3873, 1.086), (-0.07704, 0.3873, 3.438), (1.456e-11, 1.752, 2.771), (1.456e-11, 0.009609, 2.771), (0.05999, 1.752, 2.754), (0.05999, 0.009609, 2.754), (0.1177, 1.752, 2.706), (0.1177, 0.009609, 2.706), (0.1708, 1.752, 2.627), (0.1708, 0.009609, 2.627), (0.2174, 1.752, 2.521), (0.2174, 0.009609, 2.521), (0.2557, 1.752, 2.391), (0.2557, 0.009609, 2.391), (0.2841, 1.752, 2.244), (0.2841, 0.009609, 2.244), (0.3016, 1.752, 2.083), (0.3016, 0.009609, 2.083), (0.3075, 1.752, 1.917), (0.3075, 0.009609, 1.917), (0.3016, 1.752, 1.75), (0.3016, 0.009609, 1.75), (0.2841, 1.752, 1.59), (0.2841, 0.009609, 1.59), (0.2557, 1.752, 1.442), (0.2557, 0.009609, 1.442), (0.2174, 1.752, 1.313), (0.2174, 0.009609, 1.313), (0.1708, 1.752, 1.207), (0.1708, 0.009609, 1.207), (0.1177, 1.752, 1.128), (0.1177, 0.009609, 1.128), (0.05999, 1.752, 1.079), (0.05999, 0.009609, 1.079), (1.456e-11, 1.752, 1.063), (1.456e-11, 0.009609, 1.063), (-0.05999, 1.752, 1.079), (-0.05999, 0.009609, 1.079), (-0.1177, 1.752, 1.128), (-0.1177, 0.009609, 1.128), (-0.1708, 1.752, 1.207), (-0.1708, 0.009609, 1.207), (-0.2174, 1.752, 1.313), (-0.2174, 0.009609, 1.313), (-0.2557, 1.752, 1.442), (-0.2557, 0.009609, 1.442), (-0.2841, 1.752, 1.59), (-0.2841, 0.009609, 1.59), (-0.3016, 1.752, 1.75), (-0.3016, 0.009609, 1.75), (-0.3075, 1.752, 1.917), (-0.3075, 0.009609, 1.917), (-0.3016, 1.752, 2.083), (-0.3016, 0.009609, 2.083), (-0.2841, 1.752, 2.244), (-0.2841, 0.009609, 2.244), (-0.2557, 1.752, 2.391), (-0.2557, 0.009609, 2.391), (-0.2174, 1.752, 2.521), (-0.2174, 0.009609, 2.521), (-0.1708, 1.752, 2.627), (-0.1708, 0.009609, 2.627), (-0.1177, 1.752, 2.706), (-0.1177, 0.009609, 2.706), (-0.05999, 1.752, 2.754), (-0.05999, 0.009609, 2.754), (2.063e-09, 0.6815, 3.248), (2.063e-09, 0.6815, 3.881), (0.1329, 0.6684, 3.248), (0.1329, 0.6684, 3.881), (0.2608, 0.6296, 3.248), (0.2608, 0.6296, 3.881), (0.3786, 0.5666, 3.248), (0.3786, 0.5666, 3.881), (0.4819, 0.4819, 3.248), (0.4819, 0.4819, 3.881), (0.5666, 0.3786, 3.248), (0.5666, 0.3786, 3.881), (0.6296, 0.2608, 3.248), (0.6296, 0.2608, 3.881), (0.6684, 0.1329, 3.248), (0.6684, 0.1329, 3.881), (0.6815, -6.348e-10, 3.248), (0.6815, -6.348e-10, 3.881), (0.6684, -0.1329, 3.248), (0.6684, -0.1329, 3.881), (0.6296, -0.2608, 3.248), (0.6296, -0.2608, 3.881), (0.5666, -0.3786, 3.248), (0.5666, -0.3786, 3.881), (0.4819, -0.4819, 3.248), (0.4819, -0.4819, 3.881), (0.3786, -0.5666, 3.248), (0.3786, -0.5666, 3.881), (0.2608, -0.6296, 3.248), (0.2608, -0.6296, 3.881), (0.1329, -0.6684, 3.248), (0.1329, -0.6684, 3.881), (2.063e-09, -0.6815, 3.248), (2.063e-09, -0.6815, 3.881), (-0.1329, -0.6684, 3.248), (-0.1329, -0.6684, 3.881), (-0.2608, -0.6296, 3.248), (-0.2608, -0.6296, 3.881), (-0.3786, -0.5666, 3.248), (-0.3786, -0.5666, 3.881), (-0.4819, -0.4819, 3.248), (-0.4819, -0.4819, 3.881), (-0.5666, -0.3786, 3.248), (-0.5666, -0.3786, 3.881), (-0.6296, -0.2608, 3.248), (-0.6296, -0.2608, 3.881), (-0.6684, -0.1329, 3.248), (-0.6684, -0.1329, 3.881), (-0.6815, -6.348e-10, 3.248), (-0.6815, -6.348e-10, 3.881), (-0.6684, 0.1329, 3.248), (-0.6684, 0.1329, 3.881), (-0.6296, 0.2608, 3.248), (-0.6296, 0.2608, 3.881), (-0.5666, 0.3786, 3.248), (-0.5666, 0.3786, 3.881), (-0.4819, 0.4819, 3.248), (-0.4819, 0.4819, 3.881), (-0.3786, 0.5666, 3.248), (-0.3786, 0.5666, 3.881), (-0.2608, 0.6296, 3.248), (-0.2608, 0.6296, 3.881), (-0.1329, 0.6684, 3.248), (-0.1329, 0.6684, 3.881)], [], [(0, 1, 3, 2), (2, 3, 5, 4), (4, 5, 7, 6), (6, 7, 9, 8), (8, 9, 11, 10), (10, 11, 13, 12), (12, 13, 15, 14), (14, 15, 17, 16), (16, 17, 19, 18), (18, 19, 21, 20), (20, 21, 23, 22), (22, 23, 25, 24), (24, 25, 27, 26), (26, 27, 29, 28), (28, 29, 31, 30), (30, 31, 33, 32), (32, 33, 35, 34), (34, 35, 37, 36), (36, 37, 39, 38), (38, 39, 41, 40), (40, 41, 43, 42), (42, 43, 45, 44), (44, 45, 47, 46), (46, 47, 49, 48), (48, 49, 51, 50), (50, 51, 53, 52), (52, 53, 55, 54), (54, 55, 57, 56), (56, 57, 59, 58), (58, 59, 61, 60), (3, 1, 63, 61, 59, 57, 55, 53, 51, 49, 47, 45, 43, 41, 39, 37, 35, 33, 31, 29, 27, 25, 23, 21, 19, 17, 15, 13, 11, 9, 7, 5), (60, 61, 63, 62), (62, 63, 1, 0), (0, 2, 4, 6, 8, 10, 12, 14, 16, 18, 20, 22, 24, 26, 28, 30, 32, 34, 36, 38, 40, 42, 44, 46, 48, 50, 52, 54, 56, 58, 60, 62), (64, 65, 67, 66), (66, 67, 69, 68), (68, 69, 71, 70), (70, 71, 73, 72), (72, 73, 75, 74), (74, 75, 77, 76), (76, 77, 79, 78), (78, 79, 81, 80), (80, 81, 83, 82), (82, 83, 85, 84), (84, 85, 87, 86), (86, 87, 89, 88), (88, 89, 91, 90), (90, 91, 93, 92), (92, 93, 95, 94), (94, 95, 97, 96), (96, 97, 99, 98), (98, 99, 101, 100), (100, 101, 103, 102), (102, 103, 105, 104), (104, 105, 107, 106), (106, 107, 109, 108), (108, 109, 111, 110), (110, 111, 113, 112), (112, 113, 115, 114), (114, 115, 117, 116), (116, 117, 119, 118), (118, 119, 121, 120), (120, 121, 123, 122), (122, 123, 125, 124), (67, 65, 127, 125, 123, 121, 119, 117, 115, 113, 111, 109, 107, 105, 103, 101, 99, 97, 95, 93, 91, 89, 87, 85, 83, 81, 79, 77, 75, 73, 71, 69), (124, 125, 127, 126), (126, 127, 65, 64), (64, 66, 68, 70, 72, 74, 76, 78, 80, 82, 84, 86, 88, 90, 92, 94, 96, 98, 100, 102, 104, 106, 108, 110, 112, 114, 116, 118, 120, 122, 124, 126), (128, 129, 131, 130), (130, 131, 133, 132), (132, 133, 135, 134), (134, 135, 137, 136), (136, 137, 139, 138), (138, 139, 141, 140), (140, 141, 143, 142), (142, 143, 145, 144), (144, 145, 147, 146), (146, 147, 149, 148), (148, 149, 151, 150), (150, 151, 153, 152), (152, 153, 155, 154), (154, 155, 157, 156), (156, 157, 159, 158), (158, 159, 161, 160), (160, 161, 163, 162), (162, 163, 165, 164), (164, 165, 167, 166), (166, 167, 169, 168), (168, 169, 171, 170), (170, 171, 173, 172), (172, 173, 175, 174), (174, 175, 177, 176), (176, 177, 179, 178), (178, 179, 181, 180), (180, 181, 183, 182), (182, 183, 185, 184), (184, 185, 187, 186), (186, 187, 189, 188), (131, 129, 191, 189, 187, 185, 183, 181, 179, 177, 175, 173, 171, 169, 167, 165, 163, 161, 159, 157, 155, 153, 151, 149, 147, 145, 143, 141, 139, 137, 135, 133), (188, 189, 191, 190), (190, 191, 129, 128), (128, 130, 132, 134, 136, 138, 140, 142, 144, 146, 148, 150, 152, 154, 156, 158, 160, 162, 164, 166, 168, 170, 172, 174, 176, 178, 180, 182, 184, 186, 188, 190), (192, 193, 195, 194), (194, 195, 197, 196), (196, 197, 199, 198), (198, 199, 201, 200), (200, 201, 203, 202), (202, 203, 205, 204), (204, 205, 207, 206), (206, 207, 209, 208), (208, 209, 211, 210), (210, 211, 213, 212), (212, 213, 215, 214), (214, 215, 217, 216), (216, 217, 219, 218), (218, 219, 221, 220), (220, 221, 223, 222), (222, 223, 225, 224), (224, 225, 227, 226), (226, 227, 229, 228), (228, 229, 231, 230), (230, 231, 233, 232), (232, 233, 235, 234), (234, 235, 237, 236), (236, 237, 239, 238), (238, 239, 241, 240), (240, 241, 243, 242), (242, 243, 245, 244), (244, 245, 247, 246), (246, 247, 249, 248), (248, 249, 251, 250), (250, 251, 253, 252), (195, 193, 255, 253, 251, 249, 247, 245, 243, 241, 239, 237, 235, 233, 231, 229, 227, 225, 223, 221, 219, 217, 215, 213, 211, 209, 207, 205, 203, 201, 199, 197), (252, 253, 255, 254), (254, 255, 193, 192), (192, 194, 196, 198, 200, 202, 204, 206, 208, 210, 212, 214, 216, 218, 220, 222, 224, 226, 228, 230, 232, 234, 236, 238, 240, 242, 244, 246, 248, 250, 252, 254)])
_uv = me_cylinder_001.uv_layers.new(name='UVMap')
_uv.uv.foreach_set('vector', [1.0, 0.5, 1.0, 1.0, 0.9688, 1.0, 0.9688, 0.5, 0.9688, 0.5, 0.9688, 1.0, 0.9375, 1.0, 0.9375, 0.5, 0.9375, 0.5, 0.9375, 1.0, 0.9062, 1.0, 0.9062, 0.5, 0.9062, 0.5, 0.9062, 1.0, 0.875, 1.0, 0.875, 0.5, 0.875, 0.5, 0.875, 1.0, 0.8438, 1.0, 0.8438, 0.5, 0.8438, 0.5, 0.8438, 1.0, 0.8125, 1.0, 0.8125, 0.5, 0.8125, 0.5, 0.8125, 1.0, 0.7812, 1.0, 0.7812, 0.5, 0.7812, 0.5, 0.7812, 1.0, 0.75, 1.0, 0.75, 0.5, 0.75, 0.5, 0.75, 1.0, 0.7188, 1.0, 0.7188, 0.5, 0.7188, 0.5, 0.7188, 1.0, 0.6875, 1.0, 0.6875, 0.5, 0.6875, 0.5, 0.6875, 1.0, 0.6562, 1.0, 0.6562, 0.5, 0.6562, 0.5, 0.6562, 1.0, 0.625, 1.0, 0.625, 0.5, 0.625, 0.5, 0.625, 1.0, 0.5938, 1.0, 0.5938, 0.5, 0.5938, 0.5, 0.5938, 1.0, 0.5625, 1.0, 0.5625, 0.5, 0.5625, 0.5, 0.5625, 1.0, 0.5312, 1.0, 0.5312, 0.5, 0.5312, 0.5, 0.5312, 1.0, 0.5, 1.0, 0.5, 0.5, 0.5, 0.5, 0.5, 1.0, 0.4688, 1.0, 0.4688, 0.5, 0.4688, 0.5, 0.4688, 1.0, 0.4375, 1.0, 0.4375, 0.5, 0.4375, 0.5, 0.4375, 1.0, 0.4062, 1.0, 0.4062, 0.5, 0.4062, 0.5, 0.4062, 1.0, 0.375, 1.0, 0.375, 0.5, 0.375, 0.5, 0.375, 1.0, 0.3438, 1.0, 0.3438, 0.5, 0.3438, 0.5, 0.3438, 1.0, 0.3125, 1.0, 0.3125, 0.5, 0.3125, 0.5, 0.3125, 1.0, 0.2812, 1.0, 0.2812, 0.5, 0.2812, 0.5, 0.2812, 1.0, 0.25, 1.0, 0.25, 0.5, 0.25, 0.5, 0.25, 1.0, 0.2188, 1.0, 0.2188, 0.5, 0.2188, 0.5, 0.2188, 1.0, 0.1875, 1.0, 0.1875, 0.5, 0.1875, 0.5, 0.1875, 1.0, 0.1562, 1.0, 0.1562, 0.5, 0.1562, 0.5, 0.1562, 1.0, 0.125, 1.0, 0.125, 0.5, 0.125, 0.5, 0.125, 1.0, 0.09375, 1.0, 0.09375, 0.5, 0.09375, 0.5, 0.09375, 1.0, 0.0625, 1.0, 0.0625, 0.5, 0.2968, 0.4854, 0.25, 0.49, 0.2032, 0.4854, 0.1582, 0.4717, 0.1167, 0.4496, 0.08029, 0.4197, 0.05045, 0.3833, 0.02827, 0.3418, 0.01461, 0.2968, 0.01, 0.25, 0.01461, 0.2032, 0.02827, 0.1582, 0.05045, 0.1167, 0.08029, 0.08029, 0.1167, 0.05045, 0.1582, 0.02827, 0.2032, 0.01461, 0.25, 0.01, 0.2968, 0.01461, 0.3418, 0.02827, 0.3833, 0.05045, 0.4197, 0.08029, 0.4496, 0.1167, 0.4717, 0.1582, 0.4854, 0.2032, 0.49, 0.25, 0.4854, 0.2968, 0.4717, 0.3418, 0.4496, 0.3833, 0.4197, 0.4197, 0.3833, 0.4496, 0.3418, 0.4717, 0.0625, 0.5, 0.0625, 1.0, 0.03125, 1.0, 0.03125, 0.5, 0.03125, 0.5, 0.03125, 1.0, 0.0, 1.0, 0.0, 0.5, 0.75, 0.49, 0.7968, 0.4854, 0.8418, 0.4717, 0.8833, 0.4496, 0.9197, 0.4197, 0.9496, 0.3833, 0.9717, 0.3418, 0.9854, 0.2968, 0.99, 0.25, 0.9854, 0.2032, 0.9717, 0.1582, 0.9496, 0.1167, 0.9197, 0.08029, 0.8833, 0.05045, 0.8418, 0.02827, 0.7968, 0.01461, 0.75, 0.01, 0.7032, 0.01461, 0.6582, 0.02827, 0.6167, 0.05045, 0.5803, 0.08029, 0.5504, 0.1167, 0.5283, 0.1582, 0.5146, 0.2032, 0.51, 0.25, 0.5146, 0.2968, 0.5283, 0.3418, 0.5504, 0.3833, 0.5803, 0.4197, 0.6167, 0.4496, 0.6582, 0.4717, 0.7032, 0.4854, 1.0, 0.5, 1.0, 1.0, 0.9688, 1.0, 0.9688, 0.5, 0.9688, 0.5, 0.9688, 1.0, 0.9375, 1.0, 0.9375, 0.5, 0.9375, 0.5, 0.9375, 1.0, 0.9062, 1.0, 0.9062, 0.5, 0.9062, 0.5, 0.9062, 1.0, 0.875, 1.0, 0.875, 0.5, 0.875, 0.5, 0.875, 1.0, 0.8438, 1.0, 0.8438, 0.5, 0.8438, 0.5, 0.8438, 1.0, 0.8125, 1.0, 0.8125, 0.5, 0.8125, 0.5, 0.8125, 1.0, 0.7812, 1.0, 0.7812, 0.5, 0.7812, 0.5, 0.7812, 1.0, 0.75, 1.0, 0.75, 0.5, 0.75, 0.5, 0.75, 1.0, 0.7188, 1.0, 0.7188, 0.5, 0.7188, 0.5, 0.7188, 1.0, 0.6875, 1.0, 0.6875, 0.5, 0.6875, 0.5, 0.6875, 1.0, 0.6562, 1.0, 0.6562, 0.5, 0.6562, 0.5, 0.6562, 1.0, 0.625, 1.0, 0.625, 0.5, 0.625, 0.5, 0.625, 1.0, 0.5938, 1.0, 0.5938, 0.5, 0.5938, 0.5, 0.5938, 1.0, 0.5625, 1.0, 0.5625, 0.5, 0.5625, 0.5, 0.5625, 1.0, 0.5312, 1.0, 0.5312, 0.5, 0.5312, 0.5, 0.5312, 1.0, 0.5, 1.0, 0.5, 0.5, 0.5, 0.5, 0.5, 1.0, 0.4688, 1.0, 0.4688, 0.5, 0.4688, 0.5, 0.4688, 1.0, 0.4375, 1.0, 0.4375, 0.5, 0.4375, 0.5, 0.4375, 1.0, 0.4062, 1.0, 0.4062, 0.5, 0.4062, 0.5, 0.4062, 1.0, 0.375, 1.0, 0.375, 0.5, 0.375, 0.5, 0.375, 1.0, 0.3438, 1.0, 0.3438, 0.5, 0.3438, 0.5, 0.3438, 1.0, 0.3125, 1.0, 0.3125, 0.5, 0.3125, 0.5, 0.3125, 1.0, 0.2812, 1.0, 0.2812, 0.5, 0.2812, 0.5, 0.2812, 1.0, 0.25, 1.0, 0.25, 0.5, 0.25, 0.5, 0.25, 1.0, 0.2188, 1.0, 0.2188, 0.5, 0.2188, 0.5, 0.2188, 1.0, 0.1875, 1.0, 0.1875, 0.5, 0.1875, 0.5, 0.1875, 1.0, 0.1562, 1.0, 0.1562, 0.5, 0.1562, 0.5, 0.1562, 1.0, 0.125, 1.0, 0.125, 0.5, 0.125, 0.5, 0.125, 1.0, 0.09375, 1.0, 0.09375, 0.5, 0.09375, 0.5, 0.09375, 1.0, 0.0625, 1.0, 0.0625, 0.5, 0.2968, 0.4854, 0.25, 0.49, 0.2032, 0.4854, 0.1582, 0.4717, 0.1167, 0.4496, 0.08029, 0.4197, 0.05045, 0.3833, 0.02827, 0.3418, 0.01461, 0.2968, 0.01, 0.25, 0.01461, 0.2032, 0.02827, 0.1582, 0.05045, 0.1167, 0.08029, 0.08029, 0.1167, 0.05045, 0.1582, 0.02827, 0.2032, 0.01461, 0.25, 0.01, 0.2968, 0.01461, 0.3418, 0.02827, 0.3833, 0.05045, 0.4197, 0.08029, 0.4496, 0.1167, 0.4717, 0.1582, 0.4854, 0.2032, 0.49, 0.25, 0.4854, 0.2968, 0.4717, 0.3418, 0.4496, 0.3833, 0.4197, 0.4197, 0.3833, 0.4496, 0.3418, 0.4717, 0.0625, 0.5, 0.0625, 1.0, 0.03125, 1.0, 0.03125, 0.5, 0.03125, 0.5, 0.03125, 1.0, 0.0, 1.0, 0.0, 0.5, 0.75, 0.49, 0.7968, 0.4854, 0.8418, 0.4717, 0.8833, 0.4496, 0.9197, 0.4197, 0.9496, 0.3833, 0.9717, 0.3418, 0.9854, 0.2968, 0.99, 0.25, 0.9854, 0.2032, 0.9717, 0.1582, 0.9496, 0.1167, 0.9197, 0.08029, 0.8833, 0.05045, 0.8418, 0.02827, 0.7968, 0.01461, 0.75, 0.01, 0.7032, 0.01461, 0.6582, 0.02827, 0.6167, 0.05045, 0.5803, 0.08029, 0.5504, 0.1167, 0.5283, 0.1582, 0.5146, 0.2032, 0.51, 0.25, 0.5146, 0.2968, 0.5283, 0.3418, 0.5504, 0.3833, 0.5803, 0.4197, 0.6167, 0.4496, 0.6582, 0.4717, 0.7032, 0.4854, 1.0, 0.5, 1.0, 1.0, 0.9688, 1.0, 0.9688, 0.5, 0.9688, 0.5, 0.9688, 1.0, 0.9375, 1.0, 0.9375, 0.5, 0.9375, 0.5, 0.9375, 1.0, 0.9062, 1.0, 0.9062, 0.5, 0.9062, 0.5, 0.9062, 1.0, 0.875, 1.0, 0.875, 0.5, 0.875, 0.5, 0.875, 1.0, 0.8438, 1.0, 0.8438, 0.5, 0.8438, 0.5, 0.8438, 1.0, 0.8125, 1.0, 0.8125, 0.5, 0.8125, 0.5, 0.8125, 1.0, 0.7812, 1.0, 0.7812, 0.5, 0.7812, 0.5, 0.7812, 1.0, 0.75, 1.0, 0.75, 0.5, 0.75, 0.5, 0.75, 1.0, 0.7188, 1.0, 0.7188, 0.5, 0.7188, 0.5, 0.7188, 1.0, 0.6875, 1.0, 0.6875, 0.5, 0.6875, 0.5, 0.6875, 1.0, 0.6562, 1.0, 0.6562, 0.5, 0.6562, 0.5, 0.6562, 1.0, 0.625, 1.0, 0.625, 0.5, 0.625, 0.5, 0.625, 1.0, 0.5938, 1.0, 0.5938, 0.5, 0.5938, 0.5, 0.5938, 1.0, 0.5625, 1.0, 0.5625, 0.5, 0.5625, 0.5, 0.5625, 1.0, 0.5312, 1.0, 0.5312, 0.5, 0.5312, 0.5, 0.5312, 1.0, 0.5, 1.0, 0.5, 0.5, 0.5, 0.5, 0.5, 1.0, 0.4688, 1.0, 0.4688, 0.5, 0.4688, 0.5, 0.4688, 1.0, 0.4375, 1.0, 0.4375, 0.5, 0.4375, 0.5, 0.4375, 1.0, 0.4062, 1.0, 0.4062, 0.5, 0.4062, 0.5, 0.4062, 1.0, 0.375, 1.0, 0.375, 0.5, 0.375, 0.5, 0.375, 1.0, 0.3438, 1.0, 0.3438, 0.5, 0.3438, 0.5, 0.3438, 1.0, 0.3125, 1.0, 0.3125, 0.5, 0.3125, 0.5, 0.3125, 1.0, 0.2812, 1.0, 0.2812, 0.5, 0.2812, 0.5, 0.2812, 1.0, 0.25, 1.0, 0.25, 0.5, 0.25, 0.5, 0.25, 1.0, 0.2188, 1.0, 0.2188, 0.5, 0.2188, 0.5, 0.2188, 1.0, 0.1875, 1.0, 0.1875, 0.5, 0.1875, 0.5, 0.1875, 1.0, 0.1562, 1.0, 0.1562, 0.5, 0.1562, 0.5, 0.1562, 1.0, 0.125, 1.0, 0.125, 0.5, 0.125, 0.5, 0.125, 1.0, 0.09375, 1.0, 0.09375, 0.5, 0.09375, 0.5, 0.09375, 1.0, 0.0625, 1.0, 0.0625, 0.5, 0.2968, 0.4854, 0.25, 0.49, 0.2032, 0.4854, 0.1582, 0.4717, 0.1167, 0.4496, 0.08029, 0.4197, 0.05045, 0.3833, 0.02827, 0.3418, 0.01461, 0.2968, 0.01, 0.25, 0.01461, 0.2032, 0.02827, 0.1582, 0.05045, 0.1167, 0.08029, 0.08029, 0.1167, 0.05045, 0.1582, 0.02827, 0.2032, 0.01461, 0.25, 0.01, 0.2968, 0.01461, 0.3418, 0.02827, 0.3833, 0.05045, 0.4197, 0.08029, 0.4496, 0.1167, 0.4717, 0.1582, 0.4854, 0.2032, 0.49, 0.25, 0.4854, 0.2968, 0.4717, 0.3418, 0.4496, 0.3833, 0.4197, 0.4197, 0.3833, 0.4496, 0.3418, 0.4717, 0.0625, 0.5, 0.0625, 1.0, 0.03125, 1.0, 0.03125, 0.5, 0.03125, 0.5, 0.03125, 1.0, 0.0, 1.0, 0.0, 0.5, 0.75, 0.49, 0.7968, 0.4854, 0.8418, 0.4717, 0.8833, 0.4496, 0.9197, 0.4197, 0.9496, 0.3833, 0.9717, 0.3418, 0.9854, 0.2968, 0.99, 0.25, 0.9854, 0.2032, 0.9717, 0.1582, 0.9496, 0.1167, 0.9197, 0.08029, 0.8833, 0.05045, 0.8418, 0.02827, 0.7968, 0.01461, 0.75, 0.01, 0.7032, 0.01461, 0.6582, 0.02827, 0.6167, 0.05045, 0.5803, 0.08029, 0.5504, 0.1167, 0.5283, 0.1582, 0.5146, 0.2032, 0.51, 0.25, 0.5146, 0.2968, 0.5283, 0.3418, 0.5504, 0.3833, 0.5803, 0.4197, 0.6167, 0.4496, 0.6582, 0.4717, 0.7032, 0.4854, 1.0, 0.5, 1.0, 1.0, 0.9688, 1.0, 0.9688, 0.5, 0.9688, 0.5, 0.9688, 1.0, 0.9375, 1.0, 0.9375, 0.5, 0.9375, 0.5, 0.9375, 1.0, 0.9062, 1.0, 0.9062, 0.5, 0.9062, 0.5, 0.9062, 1.0, 0.875, 1.0, 0.875, 0.5, 0.875, 0.5, 0.875, 1.0, 0.8438, 1.0, 0.8438, 0.5, 0.8438, 0.5, 0.8438, 1.0, 0.8125, 1.0, 0.8125, 0.5, 0.8125, 0.5, 0.8125, 1.0, 0.7812, 1.0, 0.7812, 0.5, 0.7812, 0.5, 0.7812, 1.0, 0.75, 1.0, 0.75, 0.5, 0.75, 0.5, 0.75, 1.0, 0.7188, 1.0, 0.7188, 0.5, 0.7188, 0.5, 0.7188, 1.0, 0.6875, 1.0, 0.6875, 0.5, 0.6875, 0.5, 0.6875, 1.0, 0.6562, 1.0, 0.6562, 0.5, 0.6562, 0.5, 0.6562, 1.0, 0.625, 1.0, 0.625, 0.5, 0.625, 0.5, 0.625, 1.0, 0.5938, 1.0, 0.5938, 0.5, 0.5938, 0.5, 0.5938, 1.0, 0.5625, 1.0, 0.5625, 0.5, 0.5625, 0.5, 0.5625, 1.0, 0.5312, 1.0, 0.5312, 0.5, 0.5312, 0.5, 0.5312, 1.0, 0.5, 1.0, 0.5, 0.5, 0.5, 0.5, 0.5, 1.0, 0.4688, 1.0, 0.4688, 0.5, 0.4688, 0.5, 0.4688, 1.0, 0.4375, 1.0, 0.4375, 0.5, 0.4375, 0.5, 0.4375, 1.0, 0.4062, 1.0, 0.4062, 0.5, 0.4062, 0.5, 0.4062, 1.0, 0.375, 1.0, 0.375, 0.5, 0.375, 0.5, 0.375, 1.0, 0.3438, 1.0, 0.3438, 0.5, 0.3438, 0.5, 0.3438, 1.0, 0.3125, 1.0, 0.3125, 0.5, 0.3125, 0.5, 0.3125, 1.0, 0.2812, 1.0, 0.2812, 0.5, 0.2812, 0.5, 0.2812, 1.0, 0.25, 1.0, 0.25, 0.5, 0.25, 0.5, 0.25, 1.0, 0.2188, 1.0, 0.2188, 0.5, 0.2188, 0.5, 0.2188, 1.0, 0.1875, 1.0, 0.1875, 0.5, 0.1875, 0.5, 0.1875, 1.0, 0.1562, 1.0, 0.1562, 0.5, 0.1562, 0.5, 0.1562, 1.0, 0.125, 1.0, 0.125, 0.5, 0.125, 0.5, 0.125, 1.0, 0.09375, 1.0, 0.09375, 0.5, 0.09375, 0.5, 0.09375, 1.0, 0.0625, 1.0, 0.0625, 0.5, 0.2968, 0.4854, 0.25, 0.49, 0.2032, 0.4854, 0.1582, 0.4717, 0.1167, 0.4496, 0.08029, 0.4197, 0.05045, 0.3833, 0.02827, 0.3418, 0.01461, 0.2968, 0.01, 0.25, 0.01461, 0.2032, 0.02827, 0.1582, 0.05045, 0.1167, 0.08029, 0.08029, 0.1167, 0.05045, 0.1582, 0.02827, 0.2032, 0.01461, 0.25, 0.01, 0.2968, 0.01461, 0.3418, 0.02827, 0.3833, 0.05045, 0.4197, 0.08029, 0.4496, 0.1167, 0.4717, 0.1582, 0.4854, 0.2032, 0.49, 0.25, 0.4854, 0.2968, 0.4717, 0.3418, 0.4496, 0.3833, 0.4197, 0.4197, 0.3833, 0.4496, 0.3418, 0.4717, 0.0625, 0.5, 0.0625, 1.0, 0.03125, 1.0, 0.03125, 0.5, 0.03125, 0.5, 0.03125, 1.0, 0.0, 1.0, 0.0, 0.5, 0.75, 0.49, 0.7968, 0.4854, 0.8418, 0.4717, 0.8833, 0.4496, 0.9197, 0.4197, 0.9496, 0.3833, 0.9717, 0.3418, 0.9854, 0.2968, 0.99, 0.25, 0.9854, 0.2032, 0.9717, 0.1582, 0.9496, 0.1167, 0.9197, 0.08029, 0.8833, 0.05045, 0.8418, 0.02827, 0.7968, 0.01461, 0.75, 0.01, 0.7032, 0.01461, 0.6582, 0.02827, 0.6167, 0.05045, 0.5803, 0.08029, 0.5504, 0.1167, 0.5283, 0.1582, 0.5146, 0.2032, 0.51, 0.25, 0.5146, 0.2968, 0.5283, 0.3418, 0.5504, 0.3833, 0.5803, 0.4197, 0.6167, 0.4496, 0.6582, 0.4717, 0.7032, 0.4854])
me_cylinder_001.materials.append(mat_nozzle)
me_cylinder_001.update()

# ---- curves / text
txt_text = bpy.data.curves.new('Text', 'FONT')
txt_text.dimensions = '2D'
txt_text.body = 'O2'
txt_text.materials.append(mat_text)
txt_text.offset_x = -0.1325
txt_text.offset_y = 0.06308
cu_b_ziercircle = bpy.data.curves.new('BézierCircle', 'CURVE')
cu_b_ziercircle.dimensions = '3D'
_sp = cu_b_ziercircle.splines.new('BEZIER'); _sp.bezier_points.add(3)
_sp.bezier_points.foreach_set('co', [-1.0, 0.0, 0.0, 0.0, 1.0, 0.0, 1.0, 0.0, 0.0, 0.0, -1.0, 0.0])
_sp.bezier_points.foreach_set('handle_left', [-1.0, -0.5521, 0.0, -0.5521, 1.0, 0.0, 1.0, 0.5521, 0.0, 0.5521, -1.0, 0.0])
_sp.bezier_points.foreach_set('handle_right', [-1.0, 0.5521, 0.0, 0.5521, 1.0, 0.0, 1.0, -0.5521, 0.0, -0.5521, -1.0, 0.0])
for _p, _l, _r in zip(_sp.bezier_points, ['AUTO', 'AUTO', 'AUTO', 'AUTO'], ['AUTO', 'AUTO', 'AUTO', 'AUTO']): _p.handle_left_type = _l; _p.handle_right_type = _r
_sp.order_u = 0
_sp.order_v = 0
_sp.use_cyclic_u = True
cu_b_ziercircle.use_path = True
cu_b_ziercircle.fill_mode = 'FULL'

# ---- objects
ob_tank = bpy.data.objects.new('Tank', me_cylinder)
ob_nozzle = bpy.data.objects.new('Nozzle', me_cylinder_001)
ob_text = bpy.data.objects.new('Text', txt_text)
ob_b_ziercircle = bpy.data.objects.new('BézierCircle', cu_b_ziercircle)

# ---- transforms, parenting, visibility, modifiers, constraints
ob_tank.location = (0.0, 0.0, 0.0)
ob_tank.scale = (0.7602, 0.7602, 0.7602)
_m = ob_tank.modifiers.new('EdgeSplit', 'EDGE_SPLIT')
ob_nozzle.location = (0.0, 0.0, 0.4319)
ob_nozzle.scale = (0.05842, 0.05842, 0.02103)
ob_text.location = (0.0, 0.0, 0.04773)
ob_text.rotation_euler = (1.571, -4.371e-08, 10.61)
ob_text.scale = (0.1757, 0.1757, 0.1757)
_m = ob_text.modifiers.new('Curve', 'CURVE')
_m.object = ob_b_ziercircle
ob_b_ziercircle.location = (0.003822, 0.009678, 0.03856)
ob_b_ziercircle.rotation_euler = (0.0, -0.0, 1.19)
ob_b_ziercircle.scale = (0.2239, 0.2239, 0.2239)

# ---- collection membership
col_collection.objects.link(ob_tank)
col_collection.objects.link(ob_nozzle)
col_collection.objects.link(ob_text)
col_collection.objects.link(ob_b_ziercircle)

# ---- scene / render settings (as saved in the file)
scene.frame_start = 1; scene.frame_end = 250; scene.frame_set(1)
scene.render.engine = 'BLENDER_EEVEE_NEXT'
bpy.context.view_layer.update()

# ---- added for rendering (the .blend has no active camera and no usable light): camera, sun
cam_auto = bpy.data.cameras.new('AutoCamera')
cam_auto.lens = 50.0
cam_auto.sensor_width = 36.0
cam_auto.clip_end = 1000.0
ob_auto_camera = bpy.data.objects.new('AutoCamera', cam_auto)
scene.collection.objects.link(ob_auto_camera)
ob_auto_camera.location = (1.6724, -1.99262, 1.48037)
ob_auto_camera.rotation_euler = (1.09748, -7.21219e-08, 0.694738)
scene.camera = ob_auto_camera
light_auto_sun = bpy.data.lights.new('AutoSun', 'SUN')
light_auto_sun.energy = 3.0
light_auto_sun.angle = 0.0523599
ob_auto_sun = bpy.data.objects.new('AutoSun', light_auto_sun)
scene.collection.objects.link(ob_auto_sun)
ob_auto_sun.rotation_euler = (0.872665, 0.174533, 0.523599)
bpy.context.view_layer.update()
